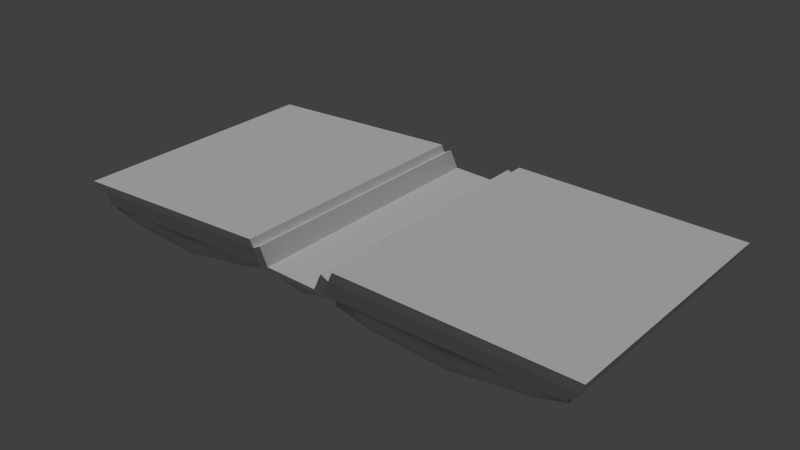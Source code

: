 # Source: openBook.blend  (saved by Blender 2.74.0; exported with 4.5.12 LTS)
import bpy
from mathutils import Matrix  # noqa: F401  (used for matrix-valued properties, if any)

bpy.ops.wm.read_factory_settings(use_empty=True)
scene = bpy.context.scene
scene.name = 'Scene'

# ---- collections
col_collection_1 = bpy.data.collections.new('Collection 1'); scene.collection.children.link(col_collection_1)

# ---- materials (node trees are filled in below, after node groups)
mat_mat_paper = bpy.data.materials.new('mat_paper')
mat_mat_paper.alpha_threshold = 0.0
mat_mat_paper.use_transparent_shadow = False
mat_mat_paper.roughness = 0.5
mat_mat_openbook = bpy.data.materials.new('mat_openBook')
mat_mat_openbook.alpha_threshold = 0.0
mat_mat_openbook.use_transparent_shadow = False
mat_mat_openbook.roughness = 0.5

# ---- material node trees

# ---- world
world_world = bpy.data.worlds.new('World'); scene.world = world_world
world_world.color = (0.05088, 0.05088, 0.05088)
world_world.use_sun_shadow = False
world_world.sun_shadow_jitter_overblur = 0.0
world_world.cycles.sampling_method = 'MANUAL'
world_world.cycles.sample_map_resolution = 256

# ---- lights
light_hemi = bpy.data.lights.new('Hemi', 'SUN')
light_hemi.transmission_factor = 0.0
light_hemi.angle = 0.1993
light_hemi.energy = 1.0
light_hemi.shadow_buffer_clip_start = 0.5
light_hemi.shadow_soft_size = 0.1
light_hemi.shadow_cascade_max_distance = 1000.0
light_hemi.cycles.use_multiple_importance_sampling = False

# ---- meshes
me_cube_001 = bpy.data.meshes.new('Cube.001')
me_cube_001.from_pydata([(-0.4962, 1.247, 0.0563), (-0.4952, -0.8924, 0.05502), (1.311, 1.247, 0.1073), (1.312, -0.8924, 0.106), (0.7955, 1.246, 0.04315), (0.7966, -0.8937, 0.04187), (0.4229, -0.8922, 0.003233), (0.4218, 1.247, 0.004508), (1.051, -0.893, 0.06109), (1.05, 1.247, 0.06236), (0.09179, 1.247, 0.01309), (-0.2053, 1.247, 0.02185), (-0.2043, -0.8923, 0.02057), (0.09283, -0.8922, 0.01182), (-0.4756, 1.247, 0.1417), (-0.4746, -0.8927, 0.1404), (1.072, -0.8933, 0.1464), (1.333, -0.8927, 0.1914), (1.332, 1.247, 0.1926), (-0.1847, 1.247, 0.1072), (0.8172, -0.894, 0.1272), (0.8161, 1.246, 0.1285), (1.071, 1.246, 0.1477), (0.4435, -0.8925, 0.08859), (0.1134, -0.8925, 0.09718), (0.4425, 1.247, 0.08987), (0.1124, 1.247, 0.09845), (-0.1837, -0.8926, 0.1059), (1.585, 1.207, 0.07488), (1.585, -0.9324, 0.07488), (7.814, 1.207, 0.2654), (7.814, -0.9324, 0.2654), (6.103, 1.206, 0.1256), (6.103, -0.9337, 0.1256), (4.853, -0.9322, 0.03786), (4.853, 1.207, 0.03786), (6.965, -0.933, 0.1732), (6.965, 1.207, 0.1732), (3.692, 1.207, 0.03389), (2.645, 1.207, 0.03208), (2.645, -0.9323, 0.03208), (3.692, -0.9322, 0.03389), (1.542, 1.207, 0.223), (1.542, -0.9326, 0.223), (6.922, -0.9332, 0.3214), (7.771, -0.9326, 0.4136), (7.771, 1.207, 0.4136), (2.602, 1.207, 0.1802), (6.06, -0.9339, 0.2738), (6.06, 1.206, 0.2738), (6.922, 1.207, 0.3214), (4.81, -0.9324, 0.186), (3.649, -0.9324, 0.1821), (4.81, 1.207, 0.186), (3.649, 1.207, 0.1821), (2.602, -0.9325, 0.1802), (-6.512, 1.223, -0.1145), (-6.512, -0.9169, -0.1145), (-0.7719, 1.223, 0.07595), (-0.7719, -0.9169, 0.07595), (-2.349, 1.222, -0.06374), (-2.349, -0.9182, -0.06374), (-3.501, -0.9167, -0.1515), (-3.501, 1.223, -0.1515), (-1.554, -0.9175, -0.01619), (-1.554, 1.222, -0.01619), (-4.571, 1.223, -0.1554), (-5.536, 1.223, -0.1573), (-5.536, -0.9168, -0.1573), (-4.571, -0.9167, -0.1554), (-6.552, 1.223, 0.03362), (-6.552, -0.9171, 0.03362), (-1.594, -0.9177, 0.1319), (-0.8114, -0.9171, 0.2241), (-0.8114, 1.223, 0.2241), (-5.575, 1.223, -0.009159), (-2.388, -0.9184, 0.08436), (-2.388, 1.221, 0.08436), (-1.594, 1.222, 0.1319), (-3.54, -0.9169, -0.003377), (-4.61, -0.9169, -0.007346), (-3.54, 1.223, -0.003377), (-4.61, 1.223, -0.007346), (-5.575, -0.917, -0.009158), (-7.055, 1.34, 0.09994), (-7.055, -1.005, 0.09994), (-1.023, 1.34, 0.3086), (-1.023, -1.005, 0.3086), (8.179, 1.34, 0.4968), (8.179, -1.005, 0.4968), (1.614, 1.34, 0.3773), (1.614, -1.005, 0.3773), (-0.9091, -1.005, 0.2521), (1.511, -1.005, 0.2959), (1.511, 1.34, 0.2959), (-0.9091, 1.34, 0.2521), (8.076, -1.005, 0.4154), (-6.941, -1.005, 0.04341), (-6.941, 1.34, 0.04341), (8.076, 1.34, 0.4154), (-0.6886, -1.005, 0.2901), (1.271, -1.005, 0.3219), (1.271, 1.34, 0.3219), (-0.6886, 1.34, 0.2901), (-1.011, -0.9593, 0.2241), (1.628, -0.9593, 0.2736), (1.628, 1.295, 0.2736), (-1.011, 1.295, 0.2241), (7.938, -0.9593, 0.4209), (-6.808, -0.9593, 0.0559), (-6.808, 1.295, 0.0559), (7.938, 1.295, 0.4209), (-0.6415, -1.005, 0.1193), (1.328, -1.005, 0.1514), (1.328, 1.34, 0.1514), (-0.6415, 1.34, 0.1193), (-0.4211, -1.005, 0.1573), (1.088, -1.005, 0.1774), (1.088, 1.34, 0.1774), (-0.4211, 1.34, 0.1573), (-0.7538, -0.9593, 0.09644), (1.452, -0.9593, 0.1347), (1.452, 1.295, 0.1347), (-0.7538, 1.295, 0.09644), (7.762, -0.9593, 0.282), (-6.551, -0.9593, -0.07171), (-6.551, 1.295, -0.07171), (7.762, 1.295, 0.282)], [], [(8, 9, 2, 3), (6, 7, 4, 5), (13, 10, 7, 6), (5, 4, 9, 8), (1, 0, 11, 12), (12, 11, 10, 13), (16, 17, 18, 22), (23, 20, 21, 25), (24, 23, 25, 26), (20, 16, 22, 21), (15, 27, 19, 14), (27, 24, 26, 19), (12, 13, 24, 27), (1, 12, 27, 15), (10, 11, 19, 26), (7, 10, 26, 25), (2, 9, 22, 18), (5, 8, 16, 20), (4, 7, 25, 21), (13, 6, 23, 24), (6, 5, 20, 23), (9, 4, 21, 22), (11, 0, 14, 19), (3, 2, 18, 17), (8, 3, 17, 16), (0, 1, 15, 14), (36, 37, 30, 31), (34, 35, 32, 33), (41, 38, 35, 34), (33, 32, 37, 36), (29, 28, 39, 40), (40, 39, 38, 41), (44, 45, 46, 50), (51, 48, 49, 53), (52, 51, 53, 54), (48, 44, 50, 49), (43, 55, 47, 42), (55, 52, 54, 47), (40, 41, 52, 55), (29, 40, 55, 43), (38, 39, 47, 54), (35, 38, 54, 53), (30, 37, 50, 46), (33, 36, 44, 48), (32, 35, 53, 49), (41, 34, 51, 52), (34, 33, 48, 51), (37, 32, 49, 50), (39, 28, 42, 47), (31, 30, 46, 45), (36, 31, 45, 44), (28, 29, 43, 42), (64, 65, 58, 59), (62, 63, 60, 61), (69, 66, 63, 62), (61, 60, 65, 64), (57, 56, 67, 68), (68, 67, 66, 69), (72, 73, 74, 78), (79, 76, 77, 81), (80, 79, 81, 82), (76, 72, 78, 77), (71, 83, 75, 70), (83, 80, 82, 75), (68, 69, 80, 83), (57, 68, 83, 71), (66, 67, 75, 82), (63, 66, 82, 81), (58, 65, 78, 74), (61, 64, 72, 76), (60, 63, 81, 77), (69, 62, 79, 80), (62, 61, 76, 79), (65, 60, 77, 78), (67, 56, 70, 75), (59, 58, 74, 73), (64, 59, 73, 72), (56, 57, 71, 70), (85, 87, 86, 84), (93, 91, 90, 94), (91, 89, 88, 90), (97, 85, 84, 98), (99, 94, 90, 88), (97, 92, 87, 85), (89, 91, 93, 96), (94, 99, 111, 106), (84, 86, 95, 98), (99, 96, 108, 111), (89, 96, 99, 88), (97, 98, 110, 109), (87, 92, 95, 86), (93, 94, 102, 101), (117, 101, 102, 118), (95, 92, 100, 103), (115, 95, 103, 119), (113, 93, 101, 117), (125, 120, 104, 109), (127, 122, 106, 111), (125, 109, 110, 126), (98, 95, 107, 110), (92, 97, 109, 104), (96, 93, 105, 108), (114, 94, 106, 122), (112, 92, 104, 120), (93, 113, 121, 105), (113, 112, 120, 121), (95, 115, 123, 107), (115, 114, 122, 123), (108, 124, 127, 111), (110, 107, 123, 126), (108, 105, 121, 124), (92, 112, 116, 100), (112, 113, 117, 116), (94, 114, 118, 102), (114, 115, 119, 118), (100, 116, 119, 103), (116, 117, 118, 119)])
me_cube_001.polygons.foreach_set('use_smooth', [1, 1, 1, 1, 1, 1, 1, 1, 1, 1, 1, 1, 1, 1, 1, 1, 1, 1, 1, 1, 1, 1, 1, 1, 1, 1, 1, 1, 1, 1, 1, 1, 1, 1, 1, 1, 1, 1, 1, 1, 1, 1, 1, 1, 1, 1, 1, 1, 1, 1, 1, 1, 1, 1, 1, 1, 1, 1, 1, 1, 1, 1, 1, 1, 1, 1, 1, 1, 1, 1, 1, 1, 1, 1, 1, 1, 1, 1, 0, 0, 0, 0, 0, 0, 0, 0, 0, 0, 0, 0, 0, 0, 0, 0, 0, 0, 0, 0, 0, 0, 0, 0, 0, 0, 0, 0, 0, 0, 0, 0, 0, 0, 0, 0, 0, 0, 0])
me_cube_001.polygons.foreach_set('material_index', [0, 0, 0, 0, 0, 0, 0, 0, 0, 0, 0, 0, 0, 0, 0, 0, 0, 0, 0, 0, 0, 0, 0, 0, 0, 0, 0, 0, 0, 0, 0, 0, 0, 0, 0, 0, 0, 0, 0, 0, 0, 0, 0, 0, 0, 0, 0, 0, 0, 0, 0, 0, 0, 0, 0, 0, 0, 0, 0, 0, 0, 0, 0, 0, 0, 0, 0, 0, 0, 0, 0, 0, 0, 0, 0, 0, 0, 0, 1, 1, 1, 1, 1, 1, 1, 1, 1, 1, 1, 1, 1, 1, 1, 1, 1, 1, 1, 1, 1, 1, 1, 1, 1, 1, 1, 1, 1, 1, 1, 1, 1, 1, 1, 1, 1, 1, 1])
_uv = me_cube_001.uv_layers.new(name='UVMap')
_uv.uv.foreach_set('vector', [0.04186, 0.4297, 0.222, 0.4398, 0.2293, 0.4219, 0.04008, 0.4101, 0.04719, 0.4882, 0.1999, 0.4934, 0.2146, 0.4577, 0.04364, 0.4492, 0.04955, 0.5142, 0.19, 0.5173, 0.1999, 0.4934, 0.04719, 0.4882, 0.04364, 0.4492, 0.2146, 0.4577, 0.222, 0.4398, 0.04186, 0.4297, 0.05429, 0.5663, 0.1704, 0.565, 0.1802, 0.5411, 0.05192, 0.5403, 0.05192, 0.5403, 0.1802, 0.5411, 0.19, 0.5173, 0.04955, 0.5142, 0.04186, 0.4297, 0.04008, 0.4101, 0.2293, 0.4219, 0.222, 0.4398, 0.04719, 0.4882, 0.04364, 0.4492, 0.2146, 0.4577, 0.1999, 0.4934, 0.04955, 0.5142, 0.04719, 0.4882, 0.1999, 0.4934, 0.19, 0.5173, 0.04364, 0.4492, 0.04186, 0.4297, 0.222, 0.4398, 0.2146, 0.4577, 0.05429, 0.5663, 0.05192, 0.5403, 0.1802, 0.5411, 0.1704, 0.565, 0.05192, 0.5403, 0.04955, 0.5142, 0.19, 0.5173, 0.1802, 0.5411, 0.05192, 0.5403, 0.04955, 0.5142, 0.04955, 0.5142, 0.05192, 0.5403, 0.05429, 0.5663, 0.05192, 0.5403, 0.05192, 0.5403, 0.05429, 0.5663, 0.19, 0.5173, 0.1802, 0.5411, 0.1802, 0.5411, 0.19, 0.5173, 0.1999, 0.4934, 0.19, 0.5173, 0.19, 0.5173, 0.1999, 0.4934, 0.2293, 0.4219, 0.222, 0.4398, 0.222, 0.4398, 0.2293, 0.4219, 0.04364, 0.4492, 0.04186, 0.4297, 0.04186, 0.4297, 0.04364, 0.4492, 0.2146, 0.4577, 0.1999, 0.4934, 0.1999, 0.4934, 0.2146, 0.4577, 0.04955, 0.5142, 0.04719, 0.4882, 0.04719, 0.4882, 0.04955, 0.5142, 0.04719, 0.4882, 0.04364, 0.4492, 0.04364, 0.4492, 0.04719, 0.4882, 0.222, 0.4398, 0.2146, 0.4577, 0.2146, 0.4577, 0.222, 0.4398, 0.1802, 0.5411, 0.1704, 0.565, 0.1704, 0.565, 0.1802, 0.5411, 0.04008, 0.4101, 0.2293, 0.4219, 0.2293, 0.4219, 0.04008, 0.4101, 0.04186, 0.4297, 0.04008, 0.4101, 0.04008, 0.4101, 0.04186, 0.4297, 0.1704, 0.565, 0.05429, 0.5663, 0.05429, 0.5663, 0.1704, 0.565, 0.0001485, 0.8581, 0.4274, 0.8581, 0.4276, 0.994, 0.0002849, 0.994, 0.0002851, 0.5207, 0.4276, 0.5206, 0.4273, 0.7204, 0.0, 0.7204, 0.000276, 0.3355, 0.4275, 0.3355, 0.4276, 0.5206, 0.0002851, 0.5207, 0.0, 0.7204, 0.4273, 0.7204, 0.4274, 0.8581, 0.0001485, 0.8581, 0.0002291, 1.807e-05, 0.4275, 0.0, 0.4275, 0.1686, 0.0002585, 0.1687, 0.0002585, 0.1687, 0.4275, 0.1686, 0.4275, 0.3355, 0.000276, 0.3355, 0.4277, 0.1359, 0.4278, 0.0, 0.8551, 1.812e-05, 0.855, 0.1359, 0.4278, 0.4734, 0.4276, 0.2736, 0.8548, 0.2736, 0.8551, 0.4734, 0.4278, 0.6585, 0.4278, 0.4734, 0.8551, 0.4734, 0.8551, 0.6585, 0.4276, 0.2736, 0.4277, 0.1359, 0.855, 0.1359, 0.8548, 0.2736, 0.4278, 0.994, 0.4278, 0.8254, 0.8551, 0.8254, 0.8551, 0.994, 0.4278, 0.8254, 0.4278, 0.6585, 0.8551, 0.6585, 0.8551, 0.8254, 0.8674, 0.8253, 0.8614, 0.6585, 0.8912, 0.6644, 0.8972, 0.8313, 0.8824, 0.994, 0.8674, 0.8253, 0.8972, 0.8313, 0.9123, 1.0, 0.9185, 0.3415, 0.9246, 0.1747, 0.9544, 0.1687, 0.9484, 0.3356, 0.9123, 0.5267, 0.9185, 0.3415, 0.9484, 0.3356, 0.9421, 0.5207, 0.9396, 1.0, 0.9264, 0.8641, 0.9562, 0.8581, 0.9694, 0.994, 0.865, 0.2736, 0.8692, 0.1359, 0.899, 0.1419, 0.8948, 0.2795, 0.9221, 0.7264, 0.9123, 0.5267, 0.9421, 0.5207, 0.952, 0.7205, 0.8614, 0.6585, 0.8551, 0.4733, 0.8849, 0.4793, 0.8912, 0.6644, 0.8551, 0.4733, 0.865, 0.2736, 0.8948, 0.2795, 0.8849, 0.4793, 0.9264, 0.8641, 0.9221, 0.7264, 0.952, 0.7205, 0.9562, 0.8581, 0.9246, 0.1747, 0.9396, 0.005984, 0.9694, 0.0, 0.9544, 0.1687, 1.0, 0.3704, 1.0, 0.7407, 0.9694, 0.7407, 0.9694, 0.3704, 0.8692, 0.1359, 0.8824, 0.0, 0.9123, 0.005984, 0.899, 0.1419, 0.9694, 0.3704, 0.9694, 3.439e-05, 1.0, 0.0, 1.0, 0.3703, 0.04186, 0.4297, 0.222, 0.4398, 0.2293, 0.4219, 0.04008, 0.4101, 0.04719, 0.4882, 0.1999, 0.4934, 0.2146, 0.4577, 0.04364, 0.4492, 0.04955, 0.5142, 0.19, 0.5173, 0.1999, 0.4934, 0.04719, 0.4882, 0.04364, 0.4492, 0.2146, 0.4577, 0.222, 0.4398, 0.04186, 0.4297, 0.05429, 0.5663, 0.1704, 0.565, 0.1802, 0.5411, 0.05192, 0.5403, 0.05192, 0.5403, 0.1802, 0.5411, 0.19, 0.5173, 0.04955, 0.5142, 0.04186, 0.4297, 0.04008, 0.4101, 0.2293, 0.4219, 0.222, 0.4398, 0.04719, 0.4882, 0.04364, 0.4492, 0.2146, 0.4577, 0.1999, 0.4934, 0.04955, 0.5142, 0.04719, 0.4882, 0.1999, 0.4934, 0.19, 0.5173, 0.04364, 0.4492, 0.04186, 0.4297, 0.222, 0.4398, 0.2146, 0.4577, 0.05429, 0.5663, 0.05192, 0.5403, 0.1802, 0.5411, 0.1704, 0.565, 0.05192, 0.5403, 0.04955, 0.5142, 0.19, 0.5173, 0.1802, 0.5411, 0.05192, 0.5403, 0.04955, 0.5142, 0.04955, 0.5142, 0.05192, 0.5403, 0.05429, 0.5663, 0.05192, 0.5403, 0.05192, 0.5403, 0.05429, 0.5663, 0.19, 0.5173, 0.1802, 0.5411, 0.1802, 0.5411, 0.19, 0.5173, 0.1999, 0.4934, 0.19, 0.5173, 0.19, 0.5173, 0.1999, 0.4934, 0.2293, 0.4219, 0.222, 0.4398, 0.222, 0.4398, 0.2293, 0.4219, 0.04364, 0.4492, 0.04186, 0.4297, 0.04186, 0.4297, 0.04364, 0.4492, 0.2146, 0.4577, 0.1999, 0.4934, 0.1999, 0.4934, 0.2146, 0.4577, 0.04955, 0.5142, 0.04719, 0.4882, 0.04719, 0.4882, 0.04955, 0.5142, 0.04719, 0.4882, 0.04364, 0.4492, 0.04364, 0.4492, 0.04719, 0.4882, 0.222, 0.4398, 0.2146, 0.4577, 0.2146, 0.4577, 0.222, 0.4398, 0.1802, 0.5411, 0.1704, 0.565, 0.1704, 0.565, 0.1802, 0.5411, 0.04008, 0.4101, 0.2293, 0.4219, 0.2293, 0.4219, 0.04008, 0.4101, 0.04186, 0.4297, 0.04008, 0.4101, 0.04008, 0.4101, 0.04186, 0.4297, 0.1704, 0.565, 0.05429, 0.5663, 0.05429, 0.5663, 0.1704, 0.565, 0.05429, 0.5663, 0.04008, 0.4101, 0.2293, 0.4219, 0.1704, 0.565, 0.05831, 0.1652, 0.09812, 0.151, 0.2658, 0.186, 0.3028, 0.2361, 0.09812, 0.151, 0.1672, 0.03092, 0.2718, 0.04438, 0.2658, 0.186, 0.04132, 0.5826, 0.05429, 0.5663, 0.1704, 0.565, 0.1858, 0.5846, 0.2902, 0.02687, 0.3028, 0.2361, 0.2658, 0.186, 0.2718, 0.04438, 0.04132, 0.5826, 0.007338, 0.376, 0.04008, 0.4101, 0.05429, 0.5663, 0.1672, 0.03092, 0.09812, 0.151, 0.05831, 0.1652, 0.1519, 0.004042, 0.3028, 0.2361, 0.2902, 0.02687, 0.295, 0.02285, 0.3096, 0.2355, 0.1704, 0.565, 0.2293, 0.4219, 0.2601, 0.4059, 0.1858, 0.5846, 0.2902, 0.02687, 0.1519, 0.004042, 0.1501, 7.67e-05, 0.295, 0.02285, 0.1672, 0.03092, 0.1519, 0.004042, 0.2902, 0.02687, 0.2718, 0.04438, 0.04132, 0.5826, 0.1858, 0.5846, 0.1882, 0.5884, 0.03695, 0.5874, 0.04008, 0.4101, 0.007338, 0.376, 0.2601, 0.4059, 0.2293, 0.4219, 0.05831, 0.1652, 0.299, 0.2384, 0.2885, 0.2463, 0.06798, 0.1781, 0.0515, 0.2407, 0.06798, 0.1781, 0.2885, 0.2463, 0.2758, 0.2956, 0.2583, 0.4028, 0.007338, 0.376, 0.01853, 0.366, 0.2505, 0.3941, 0.2719, 0.348, 0.2583, 0.4028, 0.2505, 0.3941, 0.2631, 0.3449, 0.04132, 0.2355, 0.05831, 0.1652, 0.06798, 0.1781, 0.0515, 0.2407, 0.7398, 0.4708, 0.9699, 0.5307, 0.9548, 0.5884, 0.7247, 0.5284, 0.5247, 0.3531, 0.2946, 0.2932, 0.3096, 0.2355, 0.5397, 0.2954, 0.7398, 0.4708, 0.7247, 0.5284, 0.4946, 0.4685, 0.5097, 0.4108, 0.1858, 0.5846, 0.2601, 0.4059, 0.2645, 0.4085, 0.1882, 0.5884, 0.007338, 0.376, 0.04132, 0.5826, 0.03695, 0.5874, 7.67e-05, 0.377, 0.1519, 0.004042, 0.05831, 0.1652, 0.05401, 0.1623, 0.1501, 7.67e-05, 0.2886, 0.2927, 0.3028, 0.2361, 0.3096, 0.2355, 0.2946, 0.2932, 0.02433, 0.3058, 0.007338, 0.376, 7.67e-05, 0.377, 0.01806, 0.3054, 0.05831, 0.1652, 0.04132, 0.2355, 0.03603, 0.2339, 0.05401, 0.1623, 0.04132, 0.2355, 0.02433, 0.3058, 0.01806, 0.3054, 0.03603, 0.2339, 0.2601, 0.4059, 0.2744, 0.3493, 0.2796, 0.3508, 0.2645, 0.4085, 0.2744, 0.3493, 0.2886, 0.2927, 0.2946, 0.2932, 0.2796, 0.3508, 0.7698, 0.3554, 0.7548, 0.4131, 0.5247, 0.3531, 0.5397, 0.2954, 0.4946, 0.4685, 0.2645, 0.4085, 0.2796, 0.3508, 0.5097, 0.4108, 0.7698, 0.3554, 0.9999, 0.4153, 0.9849, 0.473, 0.7548, 0.4131, 0.007338, 0.376, 0.02433, 0.3058, 0.03501, 0.3034, 0.01853, 0.366, 0.02433, 0.3058, 0.04132, 0.2355, 0.0515, 0.2407, 0.03501, 0.3034, 0.299, 0.2384, 0.2855, 0.2932, 0.2758, 0.2956, 0.2885, 0.2463, 0.2855, 0.2932, 0.2719, 0.348, 0.2631, 0.3449, 0.2758, 0.2956, 0.01853, 0.366, 0.03501, 0.3034, 0.2631, 0.3449, 0.2505, 0.3941, 0.03501, 0.3034, 0.0515, 0.2407, 0.2758, 0.2956, 0.2631, 0.3449])
me_cube_001.materials.append(mat_mat_paper)
me_cube_001.materials.append(mat_mat_openbook)
me_cube_001.use_remesh_preserve_volume = False
me_cube_001.use_remesh_preserve_attributes = False
me_cube_001.use_mirror_vertex_groups = False
me_cube_001.update()

# ---- objects
ob_cube_001 = bpy.data.objects.new('Cube.001', me_cube_001)
ob_hemi = bpy.data.objects.new('Hemi', light_hemi)

# ---- transforms, parenting, visibility, modifiers, constraints
ob_cube_001.location = (-0.1607, -0.001757, -0.9203)
ob_cube_001.rotation_euler = (-0.001255, 0.0747, 0.005615)
ob_cube_001.scale = (0.267, 0.8528, 0.9126)
ob_cube_001.lineart.crease_threshold = 0.0
ob_hemi.location = (-0.9754, 0.0, -1.032)
ob_hemi.lineart.crease_threshold = 0.0

# ---- collection membership
col_collection_1.objects.link(ob_cube_001)
col_collection_1.objects.link(ob_hemi)

# ---- scene / render settings (as saved in the file)
scene.frame_start = 1; scene.frame_end = 250; scene.frame_set(1)
scene.render.engine = 'BLENDER_EEVEE_NEXT'
scene.render.resolution_percentage = 50
scene.render.dither_intensity = 0.0
scene.cycles.use_denoising = False
scene.cycles.samples = 10
scene.cycles.sampling_pattern = 'TABULATED_SOBOL'
scene.cycles.light_sampling_threshold = 0.0
scene.cycles.use_adaptive_sampling = False
scene.cycles.use_light_tree = False
scene.cycles.blur_glossy = 0.0
scene.cycles.pixel_filter_type = 'GAUSSIAN'
scene.cycles.sample_clamp_indirect = 0.0
scene.view_settings.view_transform = 'Standard'
bpy.context.view_layer.update()

# ---- added for rendering (the .blend has no active camera): camera
cam_auto = bpy.data.cameras.new('AutoCamera')
cam_auto.lens = 50.0
cam_auto.sensor_width = 36.0
cam_auto.clip_end = 1000.0
ob_auto_camera = bpy.data.objects.new('AutoCamera', cam_auto)
scene.collection.objects.link(ob_auto_camera)
ob_auto_camera.location = (4.32133, -5.04358, 2.68013)
ob_auto_camera.rotation_euler = (1.09748, -7.21219e-08, 0.694738)
scene.camera = ob_auto_camera
bpy.context.view_layer.update()
